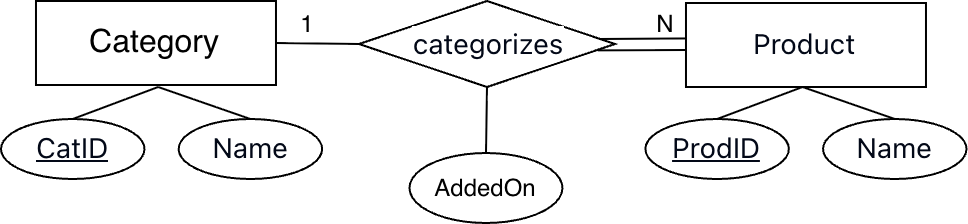

The diagram above was exported from draw.io. Its source (the exported page's mxGraphModel, read from the mxfile embedded in the PNG):
<mxGraphModel dx="2938" dy="1713" grid="0" gridSize="10" guides="1" tooltips="1" connect="1" arrows="1" fold="1" page="1" pageScale="1" pageWidth="850" pageHeight="1100" math="0" shadow="0">
  <root>
    <mxCell id="0" />
    <mxCell id="1" parent="0" />
    <mxCell id="2" parent="1" style="rounded=0;whiteSpace=wrap;html=1;" value="" vertex="1">
      <mxGeometry height="42" width="120" x="17.490000000000002" y="1133" as="geometry" />
    </mxCell>
    <mxCell id="3" parent="1" style="text;html=1;whiteSpace=wrap;strokeColor=none;fillColor=none;align=center;verticalAlign=middle;rounded=0;" value="&lt;span style=&quot;font-size: 16px;&quot;&gt;Category&lt;/span&gt;" vertex="1">
      <mxGeometry height="30" width="60" x="47.49" y="1139" as="geometry" />
    </mxCell>
    <mxCell id="4" parent="1" style="rhombus;whiteSpace=wrap;html=1;" value="" vertex="1">
      <mxGeometry height="43" width="128" x="179" y="1133" as="geometry" />
    </mxCell>
    <mxCell id="5" parent="1" style="rounded=0;whiteSpace=wrap;html=1;" value="" vertex="1">
      <mxGeometry height="42" width="120" x="342.49" y="1134" as="geometry" />
    </mxCell>
    <mxCell id="6" parent="1" style="text;html=1;whiteSpace=wrap;strokeColor=none;fillColor=none;align=center;verticalAlign=middle;rounded=0;" value="&lt;span style=&quot;color: rgb(2, 8, 23); font-family: ui-sans-serif, system-ui, sans-serif, &amp;quot;Apple Color Emoji&amp;quot;, &amp;quot;Segoe UI Emoji&amp;quot;, &amp;quot;Segoe UI Symbol&amp;quot;, &amp;quot;Noto Color Emoji&amp;quot;; font-size: 14px; text-align: left; white-space-collapse: preserve; background-color: rgb(255, 255, 255);&quot;&gt;Product&lt;/span&gt;" vertex="1">
      <mxGeometry height="30" width="60" x="372.49" y="1140" as="geometry" />
    </mxCell>
    <mxCell id="7" parent="1" style="text;html=1;whiteSpace=wrap;strokeColor=none;fillColor=none;align=center;verticalAlign=middle;rounded=0;" value="&lt;span style=&quot;color: rgb(2, 8, 23); font-family: ui-sans-serif, system-ui, sans-serif, &amp;quot;Apple Color Emoji&amp;quot;, &amp;quot;Segoe UI Emoji&amp;quot;, &amp;quot;Segoe UI Symbol&amp;quot;, &amp;quot;Noto Color Emoji&amp;quot;; font-size: 14px; text-align: left; white-space-collapse: preserve; background-color: rgb(255, 255, 255);&quot;&gt;categorizes&lt;/span&gt;" vertex="1">
      <mxGeometry height="30" width="60" x="214.49" y="1139.5" as="geometry" />
    </mxCell>
    <mxCell id="8" edge="1" parent="1" style="endArrow=none;html=1;rounded=0;entryX=-0.002;entryY=0.422;entryDx=0;entryDy=0;entryPerimeter=0;" target="5" value="">
      <mxGeometry height="50" relative="1" width="50" as="geometry">
        <mxPoint x="299" y="1152" as="sourcePoint" />
        <mxPoint x="342.49" y="1151.004" as="targetPoint" />
      </mxGeometry>
    </mxCell>
    <mxCell id="9" parent="1" style="text;html=1;whiteSpace=wrap;strokeColor=none;fillColor=none;align=center;verticalAlign=middle;rounded=0;" value="N" vertex="1">
      <mxGeometry height="22" width="15" x="324.74" y="1134" as="geometry" />
    </mxCell>
    <mxCell id="10" edge="1" parent="1" source="4" style="endArrow=none;html=1;rounded=0;entryX=0;entryY=0.5;entryDx=0;entryDy=0;exitX=0.933;exitY=0.574;exitDx=0;exitDy=0;exitPerimeter=0;" value="">
      <mxGeometry height="50" relative="1" width="50" as="geometry">
        <mxPoint x="294.49" y="1157" as="sourcePoint" />
        <mxPoint x="342.49" y="1157.5" as="targetPoint" />
      </mxGeometry>
    </mxCell>
    <mxCell id="11" edge="1" parent="1" source="2" style="endArrow=none;html=1;rounded=0;entryX=0;entryY=0.5;entryDx=0;entryDy=0;exitX=1;exitY=0.5;exitDx=0;exitDy=0;" target="4" value="">
      <mxGeometry height="50" relative="1" width="50" as="geometry">
        <mxPoint x="236.49" y="1178" as="sourcePoint" />
        <mxPoint x="286.49" y="1128" as="targetPoint" />
      </mxGeometry>
    </mxCell>
    <mxCell id="12" parent="1" style="text;html=1;whiteSpace=wrap;strokeColor=none;fillColor=none;align=center;verticalAlign=middle;rounded=0;" value="1" vertex="1">
      <mxGeometry height="16" width="17" x="145.49" y="1137" as="geometry" />
    </mxCell>
    <mxCell id="13" parent="1" style="ellipse;whiteSpace=wrap;html=1;align=center;" value="AddedOn" vertex="1">
      <mxGeometry height="35" width="76.5" x="204.24" y="1209" as="geometry" />
    </mxCell>
    <mxCell id="14" edge="1" parent="1" source="4" style="endArrow=none;html=1;rounded=0;exitX=0.5;exitY=1;exitDx=0;exitDy=0;" target="13" value="">
      <mxGeometry height="50" relative="1" width="50" as="geometry">
        <mxPoint x="245" y="1272.5" as="sourcePoint" />
        <mxPoint x="127" y="1090.5" as="targetPoint" />
      </mxGeometry>
    </mxCell>
    <mxCell id="15" parent="1" style="ellipse;whiteSpace=wrap;html=1;align=center;" value="&lt;span style=&quot;color: rgb(2, 8, 23); font-family: ui-sans-serif, system-ui, sans-serif, &amp;quot;Apple Color Emoji&amp;quot;, &amp;quot;Segoe UI Emoji&amp;quot;, &amp;quot;Segoe UI Symbol&amp;quot;, &amp;quot;Noto Color Emoji&amp;quot;; font-size: 14px; text-align: left; white-space-collapse: preserve; background-color: rgb(255, 255, 255);&quot;&gt;&lt;u&gt;CatID&lt;/u&gt;&lt;/span&gt;" vertex="1">
      <mxGeometry height="30" width="71.75" y="1192" as="geometry" />
    </mxCell>
    <mxCell id="16" parent="1" style="ellipse;whiteSpace=wrap;html=1;align=center;" value="&lt;span style=&quot;color: rgb(2, 8, 23); font-family: ui-sans-serif, system-ui, sans-serif, &amp;quot;Apple Color Emoji&amp;quot;, &amp;quot;Segoe UI Emoji&amp;quot;, &amp;quot;Segoe UI Symbol&amp;quot;, &amp;quot;Noto Color Emoji&amp;quot;; font-size: 14px; text-align: left; white-space-collapse: preserve; background-color: rgb(255, 255, 255);&quot;&gt;Name&lt;/span&gt;" vertex="1">
      <mxGeometry height="30" width="71.75" x="88.82000000000005" y="1192" as="geometry" />
    </mxCell>
    <mxCell id="17" edge="1" parent="1" source="15" style="endArrow=none;html=1;rounded=0;entryX=0.5;entryY=1;entryDx=0;entryDy=0;exitX=0.5;exitY=0;exitDx=0;exitDy=0;" value="">
      <mxGeometry height="50" relative="1" width="50" as="geometry">
        <mxPoint x="-113.17999999999995" y="1190.5" as="sourcePoint" />
        <mxPoint x="78.57000000000005" y="1176" as="targetPoint" />
      </mxGeometry>
    </mxCell>
    <mxCell id="18" edge="1" parent="1" source="16" style="endArrow=none;html=1;rounded=0;entryX=0.5;entryY=1;entryDx=0;entryDy=0;exitX=0.5;exitY=0;exitDx=0;exitDy=0;" value="">
      <mxGeometry height="50" relative="1" width="50" as="geometry">
        <mxPoint x="146.82000000000005" y="1217.5" as="sourcePoint" />
        <mxPoint x="78.57000000000005" y="1176" as="targetPoint" />
      </mxGeometry>
    </mxCell>
    <mxCell id="19" parent="1" style="ellipse;whiteSpace=wrap;html=1;align=center;" value="&lt;span style=&quot;color: rgb(2, 8, 23); font-family: ui-sans-serif, system-ui, sans-serif, &amp;quot;Apple Color Emoji&amp;quot;, &amp;quot;Segoe UI Emoji&amp;quot;, &amp;quot;Segoe UI Symbol&amp;quot;, &amp;quot;Noto Color Emoji&amp;quot;; font-size: 14px; text-align: left; white-space-collapse: preserve; background-color: rgb(255, 255, 255);&quot;&gt;&lt;u&gt;ProdID&lt;/u&gt;&lt;/span&gt;" vertex="1">
      <mxGeometry height="30" width="71.75" x="322.2" y="1192" as="geometry" />
    </mxCell>
    <mxCell id="20" parent="1" style="ellipse;whiteSpace=wrap;html=1;align=center;" value="&lt;span style=&quot;color: rgb(2, 8, 23); font-family: ui-sans-serif, system-ui, sans-serif, &amp;quot;Apple Color Emoji&amp;quot;, &amp;quot;Segoe UI Emoji&amp;quot;, &amp;quot;Segoe UI Symbol&amp;quot;, &amp;quot;Noto Color Emoji&amp;quot;; font-size: 14px; text-align: left; white-space-collapse: preserve; background-color: rgb(255, 255, 255);&quot;&gt;Name&lt;/span&gt;" vertex="1">
      <mxGeometry height="30" width="71.75" x="411.02000000000004" y="1192" as="geometry" />
    </mxCell>
    <mxCell id="21" edge="1" parent="1" source="19" style="endArrow=none;html=1;rounded=0;entryX=0.5;entryY=1;entryDx=0;entryDy=0;exitX=0.5;exitY=0;exitDx=0;exitDy=0;" value="">
      <mxGeometry height="50" relative="1" width="50" as="geometry">
        <mxPoint x="209.02000000000004" y="1190.5" as="sourcePoint" />
        <mxPoint x="400.77000000000004" y="1176" as="targetPoint" />
      </mxGeometry>
    </mxCell>
    <mxCell id="22" edge="1" parent="1" source="20" style="endArrow=none;html=1;rounded=0;entryX=0.5;entryY=1;entryDx=0;entryDy=0;exitX=0.5;exitY=0;exitDx=0;exitDy=0;" value="">
      <mxGeometry height="50" relative="1" width="50" as="geometry">
        <mxPoint x="469.02000000000004" y="1217.5" as="sourcePoint" />
        <mxPoint x="400.77000000000004" y="1176" as="targetPoint" />
      </mxGeometry>
    </mxCell>
  </root>
</mxGraphModel>